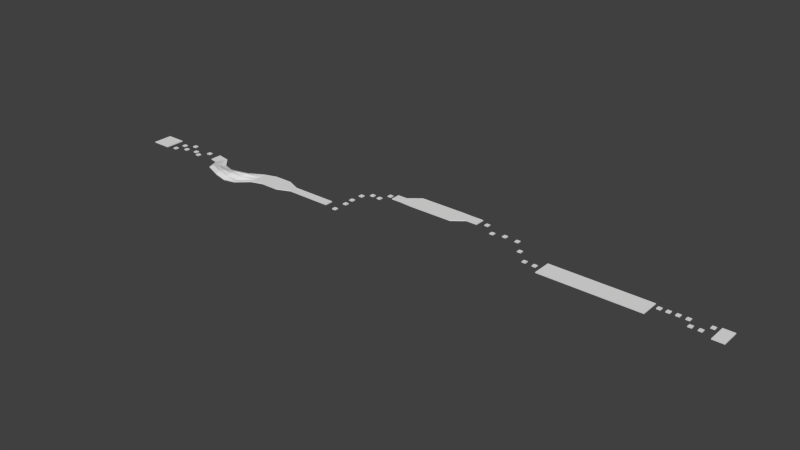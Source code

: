 # Source: ice_level_mesh.blend  (saved by Blender 2.76.0; exported with 4.5.12 LTS)
import bpy
from mathutils import Matrix  # noqa: F401  (used for matrix-valued properties, if any)

bpy.ops.wm.read_factory_settings(use_empty=True)
scene = bpy.context.scene
scene.name = 'Scene'

# ---- collections
col_collection_1 = bpy.data.collections.new('Collection 1'); scene.collection.children.link(col_collection_1)

# ---- world
world_world = bpy.data.worlds.new('World'); scene.world = world_world
world_world.color = (0.05088, 0.05088, 0.05088)
world_world.use_sun_shadow = False
world_world.sun_shadow_jitter_overblur = 0.0
world_world.cycles.sampling_method = 'MANUAL'
world_world.cycles.sample_map_resolution = 256

# ---- meshes
me_plane_001 = bpy.data.meshes.new('Plane.001')
me_plane_001.from_pydata([(2.351, 0.2135, 0.2827), (1.951, 0.2135, 0.2827), (2.351, -0.1865, 0.2827), (1.951, -0.1865, 0.2827), (4.133, 0.2377, 0.2782), (3.733, 0.2377, 0.2782), (4.133, -0.1623, 0.2782), (3.733, -0.1623, 0.2782), (3.219, 0.2303, 0.2821), (2.819, 0.2303, 0.2821), (3.219, -0.1697, 0.2821), (2.819, -0.1697, 0.2821), (4.748, -0.6766, 0.2789), (4.348, -0.6766, 0.2789), (4.748, -1.077, 0.2789), (4.348, -1.077, 0.2789), (5.662, -0.6756, 0.2812), (5.262, -0.6756, 0.2812), (5.662, -1.076, 0.2812), (5.262, -1.076, 0.2812), (6.266, 0.3096, 0.2786), (5.866, 0.3096, 0.2786), (6.266, -0.09042, 0.2786), (5.866, -0.09042, 0.2786), (1.516, 0.2055, 0.2788), (1.116, 0.2055, 0.2788), (1.516, -0.1945, 0.2788), (1.116, -0.1945, 0.2788)], [], [(3, 2, 0, 1), (7, 6, 4, 5), (11, 10, 8, 9), (15, 14, 12, 13), (19, 18, 16, 17), (23, 22, 20, 21), (27, 26, 24, 25)])
me_plane_001.use_remesh_preserve_volume = False
me_plane_001.use_remesh_preserve_attributes = False
me_plane_001.use_mirror_vertex_groups = False
me_plane_001.update()
me_plane_009 = bpy.data.meshes.new('Plane.009')
me_plane_009.from_pydata([(5.552, -0.4847, -1.463), (5.152, -0.4847, -1.463), (5.552, -0.8847, -1.463), (5.152, -0.8847, -1.463), (6.576, -1.226, -1.829), (6.176, -1.226, -1.829), (6.576, -1.626, -1.829), (6.176, -1.626, -1.829), (7.533, -1.048, -1.974), (7.133, -1.048, -1.974), (7.533, -1.448, -1.974), (7.133, -1.448, -1.974), (4.727, 0.2968, -1.06), (4.327, 0.2968, -1.06), (4.727, -0.1032, -1.06), (4.327, -0.1032, -1.06), (3.728, -0.2397, -0.6833), (3.328, -0.2397, -0.6833), (3.728, -0.6397, -0.6833), (3.328, -0.6397, -0.6833), (2.932, -1.109, -0.2937), (2.532, -1.109, -0.2937), (2.932, -1.509, -0.2937), (2.532, -1.509, -0.2937), (1.955, -0.5338, 1.192e-08), (1.555, -0.5338, 1.192e-08), (1.955, -0.9338, 1.192e-08), (1.555, -0.9338, 1.192e-08)], [], [(3, 2, 0, 1), (7, 6, 4, 5), (11, 10, 8, 9), (15, 14, 12, 13), (19, 18, 16, 17), (23, 22, 20, 21), (27, 26, 24, 25)])
me_plane_009.use_remesh_preserve_volume = False
me_plane_009.use_remesh_preserve_attributes = False
me_plane_009.use_mirror_vertex_groups = False
me_plane_009.update()
me_plane_006 = bpy.data.meshes.new('Plane.006')
me_plane_006.from_pydata([(61.0, 5.399, 0.0), (61.0, 3.399, 0.0), (43.35, 3.399, 0.006087), (44.53, 3.399, 0.005681), (45.71, 3.399, 0.005275), (46.88, 3.399, 0.004869), (48.06, 3.399, 0.004464), (49.24, 3.399, 0.004058), (50.41, 3.399, 0.003652), (51.59, 3.399, 0.003246), (52.76, 3.399, 0.002841), (53.94, 3.399, 0.002435), (59.82, 3.399, 0.0004058), (59.82, 5.399, 0.0004058), (53.94, 5.399, 0.002435), (52.76, 5.399, 0.002841), (51.59, 5.399, 0.003246), (50.41, 5.399, 0.003652), (49.24, 5.399, 0.004058), (48.06, 5.399, 0.004464), (46.88, 5.399, 0.004869), (45.71, 5.399, 0.005275), (44.53, 5.399, 0.005681), (43.35, 5.399, 0.006087)], [], [(13, 12, 1, 0), (23, 2, 3, 22), (22, 3, 4, 21), (21, 4, 5, 20), (20, 5, 6, 19), (19, 6, 7, 18), (18, 7, 8, 17), (17, 8, 9, 16), (16, 9, 10, 15), (15, 10, 11, 14)])
me_plane_006.use_remesh_preserve_volume = False
me_plane_006.use_remesh_preserve_attributes = False
me_plane_006.use_mirror_vertex_groups = False
me_plane_006.update()
me_plane_014 = bpy.data.meshes.new('Plane.014')
me_plane_014.from_pydata([(6.905, 0.3879, 0.01785), (8.608, -1.982, 0.2364), (10.41, -2.689, 0.2063), (11.59, -2.789, 0.01982), (12.76, -2.481, 0.01664), (13.94, -1.378, 0.01623), (13.94, 0.6224, 0.01623), (12.76, -0.4811, 0.2058), (11.59, -0.7888, 0.2062), (10.39, -0.6868, 0.02009), (9.28, -0.3525, 0.01785), (6.908, 0.09351, 0.01785), (6.911, -0.2008, 0.01785), (6.898, 0.9765, 0.01785), (13.94, -1.378, 0.01623), (15.12, -1.0, 0.01583), (15.12, 1.0, 0.01583), (13.94, 0.6224, 0.01623), (8.289, 0.7238, 0.01785), (7.784, -0.3704, 0.01785), (23.08, -0.4247, 0.01583), (23.08, 0.4247, 0.01583), (22.3, 0.4247, 0.01583), (21.52, 0.4247, 0.01583), (20.74, 0.4247, 0.01583), (19.97, 0.4247, 0.01583), (19.19, 0.4247, 0.01583), (18.41, 0.4247, 0.01583), (17.03, 1.0, 0.01583), (17.03, -1.0, 0.01583), (18.41, -0.4247, 0.01583), (19.19, -0.4247, 0.01583), (19.97, -0.4247, 0.01583), (20.74, -0.4247, 0.01583), (21.52, -0.4247, 0.01583), (22.3, -0.4247, 0.01583), (6.901, 0.6822, 0.01785), (8.776, -1.575, 0.3685), (8.944, -1.167, 0.2364), (9.112, -0.7599, 0.043), (10.41, -2.189, 0.3681), (10.4, -1.688, 0.3681), (10.4, -1.187, 0.2063), (11.59, -2.289, 0.2062), (11.59, -1.789, 0.3677), (11.59, -1.289, 0.3677), (12.76, -1.981, 0.01941), (12.76, -1.481, 0.2058), (12.76, -0.9811, 0.3673), (13.94, -0.8776, 0.01623), (13.94, -0.3776, 0.01623), (13.94, 0.1224, 0.01623), (7.911, -0.09684, 0.01785), (8.037, 0.1767, 0.01785), (8.163, 0.4503, 0.01785)], [], [(39, 10, 18, 54), (37, 1, 2, 40), (40, 2, 3, 43), (43, 3, 4, 46), (46, 4, 5, 49), (54, 18, 13, 36), (17, 14, 15, 16), (22, 35, 20, 21), (16, 15, 29, 28), (28, 29, 30, 27), (27, 30, 31, 26), (26, 31, 32, 25), (25, 32, 33, 24), (24, 33, 34, 23), (23, 34, 35, 22), (19, 52, 11, 12), (52, 53, 0, 11), (53, 54, 36, 0), (7, 48, 51, 6), (48, 47, 50, 51), (47, 46, 49, 50), (8, 45, 48, 7), (45, 44, 47, 48), (44, 43, 46, 47), (9, 42, 45, 8), (42, 41, 44, 45), (41, 40, 43, 44), (10, 39, 42, 9), (39, 38, 41, 42), (38, 37, 40, 41), (1, 37, 52, 19), (37, 38, 53, 52), (38, 39, 54, 53)])
me_plane_014.use_remesh_preserve_volume = False
me_plane_014.use_remesh_preserve_attributes = False
me_plane_014.use_mirror_vertex_groups = False
me_plane_014.update()
me_plane_013 = bpy.data.meshes.new('Plane.013')
me_plane_013.from_pydata([(2.137, 1.643, 0.1409), (1.737, 1.643, 0.1409), (2.137, 1.243, 0.1409), (1.737, 1.243, 0.1409), (2.35, 0.5218, 0.2377), (1.95, 0.5218, 0.2377), (2.35, 0.1218, 0.2377), (1.95, 0.1218, 0.2377), (2.485, 2.619, 0.3125), (2.085, 2.619, 0.3125), (2.485, 2.219, 0.3125), (2.085, 2.219, 0.3125), (2.987, 3.659, 0.1296), (2.587, 3.659, 0.1296), (2.987, 3.259, 0.1296), (2.587, 3.259, 0.1296), (3.963, 3.506, 0.2012), (3.563, 3.506, 0.2012), (3.963, 3.106, 0.2012), (3.563, 3.106, 0.2012), (4.574, 4.397, 0.2786), (4.174, 4.397, 0.2786), (4.574, 3.997, 0.2786), (4.174, 3.997, 0.2786), (1.955, -0.5338, 1.192e-08), (1.555, -0.5338, 1.192e-08), (1.955, -0.9338, 1.192e-08), (1.555, -0.9338, 1.192e-08)], [], [(3, 2, 0, 1), (7, 6, 4, 5), (11, 10, 8, 9), (15, 14, 12, 13), (19, 18, 16, 17), (23, 22, 20, 21), (27, 26, 24, 25)])
me_plane_013.use_remesh_preserve_volume = False
me_plane_013.use_remesh_preserve_attributes = False
me_plane_013.use_mirror_vertex_groups = False
me_plane_013.update()
me_plane_011 = bpy.data.meshes.new('Plane.011')
me_plane_011.from_pydata([(27.02, 3.49, 0.01177), (28.06, 3.49, 0.01136), (29.24, 3.399, 0.01096), (30.41, 3.399, 0.01055), (31.59, 3.399, 0.01014), (32.76, 3.399, 0.009739), (33.94, 3.399, 0.009333), (35.12, 4.327, 0.008927), (36.29, 4.327, 0.008522), (36.29, 5.352, 0.008522), (35.12, 5.352, 0.008927), (33.94, 5.399, 0.009333), (32.76, 5.399, 0.009739), (31.59, 5.399, 0.01014), (30.41, 5.399, 0.01055), (29.24, 5.399, 0.01096), (28.06, 4.435, 0.01136), (27.02, 4.435, 0.01177)], [], [(17, 0, 1, 16), (16, 1, 2, 15), (15, 2, 3, 14), (14, 3, 4, 13), (13, 4, 5, 12), (12, 5, 6, 11), (11, 6, 7, 10), (10, 7, 8, 9)])
me_plane_011.use_remesh_preserve_volume = False
me_plane_011.use_remesh_preserve_attributes = False
me_plane_011.use_mirror_vertex_groups = False
me_plane_011.update()
me_plane_007 = bpy.data.meshes.new('Plane.007')
me_plane_007.from_pydata([(5.43, -0.4847, 0.2012), (5.03, -0.4847, 0.2012), (5.43, -0.8847, 0.2012), (5.03, -0.8847, 0.2012), (6.266, 0.3096, 0.2786), (5.866, 0.3096, 0.2786), (6.266, -0.09042, 0.2786), (5.866, -0.09042, 0.2786), (3.813, 0.5508, 0.3125), (3.413, 0.5508, 0.3125), (3.813, 0.1508, 0.3125), (3.413, 0.1508, 0.3125), (2.637, 0.1317, 0.2377), (2.237, 0.1317, 0.2377), (2.637, -0.2683, 0.2377), (2.237, -0.2683, 0.2377), (1.955, -0.5338, 1.192e-08), (1.555, -0.5338, 1.192e-08), (1.955, -0.9338, 1.192e-08), (1.555, -0.9338, 1.192e-08), (3.342, -0.2397, 0.1409), (2.942, -0.2397, 0.1409), (3.342, -0.6397, 0.1409), (2.942, -0.6397, 0.1409), (4.564, -0.02862, 0.1296), (4.164, -0.02862, 0.1296), (4.564, -0.4286, 0.1296), (4.164, -0.4286, 0.1296)], [], [(3, 2, 0, 1), (7, 6, 4, 5), (11, 10, 8, 9), (15, 14, 12, 13), (19, 18, 16, 17), (23, 22, 20, 21), (27, 26, 24, 25)])
me_plane_007.use_remesh_preserve_volume = False
me_plane_007.use_remesh_preserve_attributes = False
me_plane_007.use_mirror_vertex_groups = False
me_plane_007.update()
me_plane_008 = bpy.data.meshes.new('Plane.008')
me_plane_008.from_pydata([(-1.0, -1.0, 0.0207), (1.0, -1.0, 0.0207), (-1.0, 1.0, 0.0207), (1.0, 1.0, 0.0207)], [], [(0, 1, 3, 2)])
me_plane_008.use_remesh_preserve_volume = False
me_plane_008.use_remesh_preserve_attributes = False
me_plane_008.use_mirror_vertex_groups = False
me_plane_008.update()

# ---- objects
ob_bhop4 = bpy.data.objects.new('bhop4', me_plane_001)
ob_bhop3 = bpy.data.objects.new('bhop3', me_plane_009)
ob_rest = bpy.data.objects.new('rest', me_plane_006)
ob_ice1 = bpy.data.objects.new('ice1', me_plane_014)
ob_bhop2 = bpy.data.objects.new('bhop2', me_plane_013)
ob_encounter1 = bpy.data.objects.new('encounter1', me_plane_011)
ob_bhop1 = bpy.data.objects.new('bhop1', me_plane_007)
ob_plane1 = bpy.data.objects.new('plane1', me_plane_008)

# ---- transforms, parenting, visibility, modifiers, constraints
ob_bhop4.location = (266.0, 29.51, -11.39)
ob_bhop4.scale = (5.0, 5.0, 5.0)
ob_bhop4.lineart.crease_threshold = 0.0
_m = ob_bhop4.modifiers.new('Solidify', 'SOLIDIFY')
_m.thickness = 0.1
_m.nonmanifold_thickness_mode = 'FIXED'
_m.nonmanifold_merge_threshold = 0.0003
ob_bhop3.location = (176.5, 33.28, -0.3364)
ob_bhop3.scale = (5.0, 5.0, 5.0)
ob_bhop3.lineart.crease_threshold = 0.0
_m = ob_bhop3.modifiers.new('Solidify', 'SOLIDIFY')
_m.thickness = 0.1
_m.nonmanifold_thickness_mode = 'FIXED'
_m.nonmanifold_merge_threshold = 0.0003
ob_rest.location = (0.0, 5.0, -10.08)
ob_rest.scale = (5.0, 5.0, 5.0)
ob_rest.lineart.crease_threshold = 0.0
_m = ob_rest.modifiers.new('Solidify', 'SOLIDIFY')
_m.thickness = 0.1
_m.nonmanifold_thickness_mode = 'FIXED'
_m.nonmanifold_merge_threshold = 0.0003
ob_ice1.location = (0.0, 0.0, -0.07754)
ob_ice1.scale = (5.0, 5.0, 5.0)
ob_ice1.lineart.crease_threshold = 0.0
_m = ob_ice1.modifiers.new('Solidify', 'SOLIDIFY')
_m.thickness = 0.1
_m.nonmanifold_thickness_mode = 'FIXED'
_m.nonmanifold_merge_threshold = 0.0003
ob_bhop2.location = (110.3, 3.799, -1.749)
ob_bhop2.scale = (5.0, 5.0, 5.0)
ob_bhop2.lineart.crease_threshold = 0.0
_m = ob_bhop2.modifiers.new('Solidify', 'SOLIDIFY')
_m.thickness = 0.1
_m.nonmanifold_thickness_mode = 'FIXED'
_m.nonmanifold_merge_threshold = 0.0003
ob_encounter1.location = (0.0, 5.0, -0.07754)
ob_encounter1.scale = (5.0, 5.0, 5.0)
ob_encounter1.lineart.crease_threshold = 0.0
_m = ob_encounter1.modifiers.new('Solidify', 'SOLIDIFY')
_m.thickness = 0.1
_m.nonmanifold_thickness_mode = 'FIXED'
_m.nonmanifold_merge_threshold = 0.0003
ob_bhop1.location = (0.0, 1.135, -0.3364)
ob_bhop1.scale = (5.0, 5.0, 5.0)
ob_bhop1.lineart.crease_threshold = 0.0
_m = ob_bhop1.modifiers.new('Solidify', 'SOLIDIFY')
_m.thickness = 0.1
_m.nonmanifold_thickness_mode = 'FIXED'
_m.nonmanifold_merge_threshold = 0.0003
ob_plane1.location = (0.0, 0.0, 0.0)
ob_plane1.scale = (5.0, 5.0, 5.0)
ob_plane1.lineart.crease_threshold = 0.0
_m = ob_plane1.modifiers.new('Solidify', 'SOLIDIFY')
_m.thickness = 0.1
_m.nonmanifold_thickness_mode = 'FIXED'
_m.nonmanifold_merge_threshold = 0.0003

# ---- collection membership
col_collection_1.objects.link(ob_bhop4)
col_collection_1.objects.link(ob_bhop3)
col_collection_1.objects.link(ob_rest)
col_collection_1.objects.link(ob_ice1)
col_collection_1.objects.link(ob_bhop2)
col_collection_1.objects.link(ob_encounter1)
col_collection_1.objects.link(ob_bhop1)
col_collection_1.objects.link(ob_plane1)

# ---- scene / render settings (as saved in the file)
scene.frame_start = 1; scene.frame_end = 250; scene.frame_set(0)
scene.render.engine = 'BLENDER_EEVEE_NEXT'
scene.render.resolution_percentage = 50
scene.render.fps = 30
scene.render.dither_intensity = 0.0
scene.cycles.use_denoising = False
scene.cycles.samples = 10
scene.cycles.sampling_pattern = 'TABULATED_SOBOL'
scene.cycles.light_sampling_threshold = 0.0
scene.cycles.use_adaptive_sampling = False
scene.cycles.use_light_tree = False
scene.cycles.blur_glossy = 0.0
scene.cycles.pixel_filter_type = 'GAUSSIAN'
scene.cycles.sample_clamp_indirect = 0.0
scene.view_settings.view_transform = 'Standard'
bpy.context.view_layer.update()

# ---- added for rendering (the .blend has no active camera and no usable light): camera, sun
cam_auto = bpy.data.cameras.new('AutoCamera')
cam_auto.lens = 50.0
cam_auto.sensor_width = 36.0
cam_auto.clip_end = 5099.44
ob_auto_camera = bpy.data.objects.new('AutoCamera', cam_auto)
scene.collection.objects.link(ob_auto_camera)
ob_auto_camera.location = (440.567, -338.272, 227.984)
ob_auto_camera.rotation_euler = (1.09748, -7.21219e-08, 0.694738)
scene.camera = ob_auto_camera
light_auto_sun = bpy.data.lights.new('AutoSun', 'SUN')
light_auto_sun.energy = 3.0
light_auto_sun.angle = 0.0523599
ob_auto_sun = bpy.data.objects.new('AutoSun', light_auto_sun)
scene.collection.objects.link(ob_auto_sun)
ob_auto_sun.rotation_euler = (0.872665, 0.174533, 0.523599)
bpy.context.view_layer.update()
